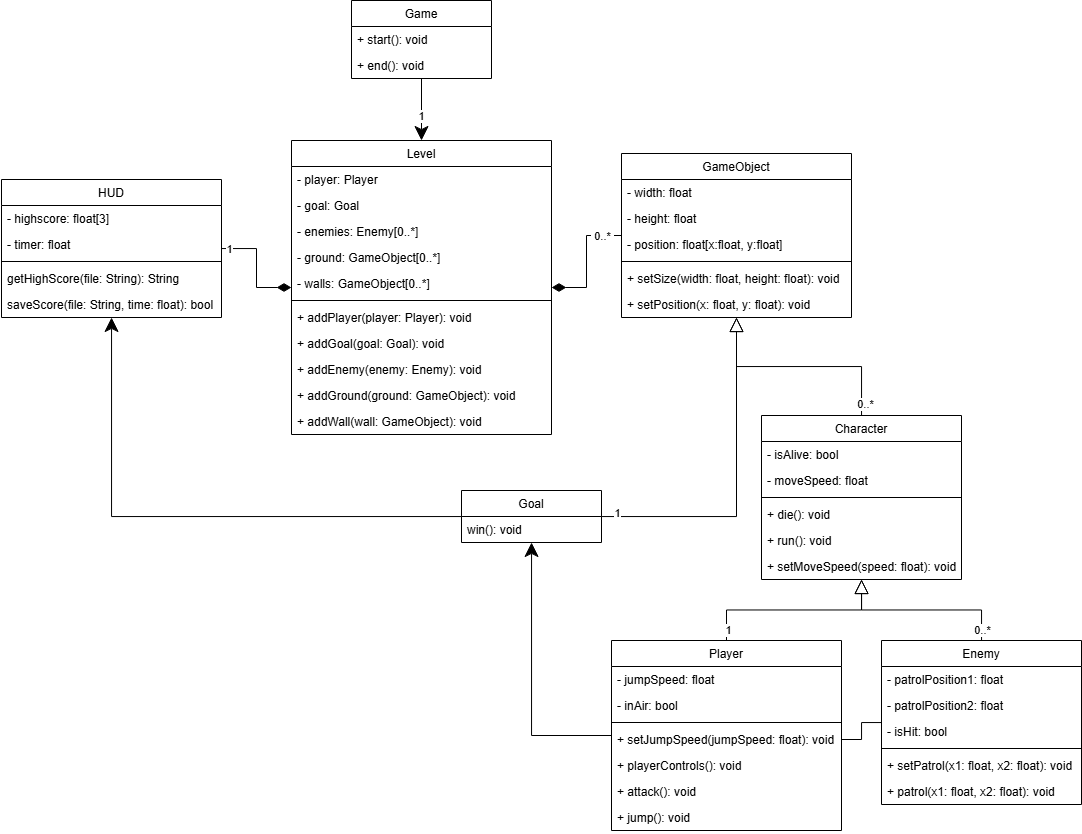

The diagram above was exported from draw.io. Its source (the exported page's mxGraphModel, read from the mxfile embedded in the PNG):
<mxGraphModel dx="1631" dy="761" grid="1" gridSize="10" guides="1" tooltips="1" connect="1" arrows="1" fold="1" page="1" pageScale="1" pageWidth="1100" pageHeight="850" math="0" shadow="0">
  <root>
    <mxCell id="0" />
    <mxCell id="1" parent="0" />
    <mxCell id="78" style="edgeStyle=orthogonalEdgeStyle;html=1;rounded=0;strokeWidth=1;endSize=12;" edge="1" parent="1" source="58" target="64">
      <mxGeometry relative="1" as="geometry" />
    </mxCell>
    <mxCell id="182" value="1" style="edgeLabel;html=1;align=center;verticalAlign=middle;resizable=0;points=[];" vertex="1" connectable="0" parent="78">
      <mxGeometry x="0.1204" y="1" relative="1" as="geometry">
        <mxPoint x="-2" y="2" as="offset" />
      </mxGeometry>
    </mxCell>
    <mxCell id="58" value="Game" style="swimlane;fontStyle=0;childLayout=stackLayout;horizontal=1;startSize=26;fillColor=none;horizontalStack=0;resizeParent=1;resizeParentMax=0;resizeLast=0;collapsible=1;marginBottom=0;" vertex="1" parent="1">
      <mxGeometry x="360" y="10" width="140" height="78" as="geometry" />
    </mxCell>
    <mxCell id="63" value="+ start(): void" style="text;strokeColor=none;fillColor=none;align=left;verticalAlign=top;spacingLeft=4;spacingRight=4;overflow=hidden;rotatable=0;points=[[0,0.5],[1,0.5]];portConstraint=eastwest;" vertex="1" parent="58">
      <mxGeometry y="26" width="140" height="26" as="geometry" />
    </mxCell>
    <mxCell id="62" value="+ end(): void" style="text;strokeColor=none;fillColor=none;align=left;verticalAlign=top;spacingLeft=4;spacingRight=4;overflow=hidden;rotatable=0;points=[[0,0.5],[1,0.5]];portConstraint=eastwest;" vertex="1" parent="58">
      <mxGeometry y="52" width="140" height="26" as="geometry" />
    </mxCell>
    <mxCell id="64" value="Level" style="swimlane;fontStyle=0;childLayout=stackLayout;horizontal=1;startSize=26;fillColor=none;horizontalStack=0;resizeParent=1;resizeParentMax=0;resizeLast=0;collapsible=1;marginBottom=0;" vertex="1" parent="1">
      <mxGeometry x="300" y="150" width="260" height="294" as="geometry" />
    </mxCell>
    <mxCell id="119" value="- player: Player" style="text;strokeColor=none;fillColor=none;align=left;verticalAlign=top;spacingLeft=4;spacingRight=4;overflow=hidden;rotatable=0;points=[[0,0.5],[1,0.5]];portConstraint=eastwest;strokeWidth=2;" vertex="1" parent="64">
      <mxGeometry y="26" width="260" height="26" as="geometry" />
    </mxCell>
    <mxCell id="193" value="- goal: Goal" style="text;strokeColor=none;fillColor=none;align=left;verticalAlign=top;spacingLeft=4;spacingRight=4;overflow=hidden;rotatable=0;points=[[0,0.5],[1,0.5]];portConstraint=eastwest;strokeWidth=2;" vertex="1" parent="64">
      <mxGeometry y="52" width="260" height="26" as="geometry" />
    </mxCell>
    <mxCell id="120" value="- enemies: Enemy[0..*]" style="text;strokeColor=none;fillColor=none;align=left;verticalAlign=top;spacingLeft=4;spacingRight=4;overflow=hidden;rotatable=0;points=[[0,0.5],[1,0.5]];portConstraint=eastwest;strokeWidth=2;" vertex="1" parent="64">
      <mxGeometry y="78" width="260" height="26" as="geometry" />
    </mxCell>
    <mxCell id="121" value="- ground: GameObject[0..*]" style="text;strokeColor=none;fillColor=none;align=left;verticalAlign=top;spacingLeft=4;spacingRight=4;overflow=hidden;rotatable=0;points=[[0,0.5],[1,0.5]];portConstraint=eastwest;strokeWidth=2;" vertex="1" parent="64">
      <mxGeometry y="104" width="260" height="26" as="geometry" />
    </mxCell>
    <mxCell id="122" value="- walls: GameObject[0..*]" style="text;strokeColor=none;fillColor=none;align=left;verticalAlign=top;spacingLeft=4;spacingRight=4;overflow=hidden;rotatable=0;points=[[0,0.5],[1,0.5]];portConstraint=eastwest;strokeWidth=2;" vertex="1" parent="64">
      <mxGeometry y="130" width="260" height="26" as="geometry" />
    </mxCell>
    <mxCell id="139" value="" style="line;strokeWidth=1;fillColor=none;align=left;verticalAlign=middle;spacingTop=-1;spacingLeft=3;spacingRight=3;rotatable=0;labelPosition=right;points=[];portConstraint=eastwest;strokeColor=inherit;" vertex="1" parent="64">
      <mxGeometry y="156" width="260" height="8" as="geometry" />
    </mxCell>
    <mxCell id="138" value="+ addPlayer(player: Player): void" style="text;strokeColor=none;fillColor=none;align=left;verticalAlign=top;spacingLeft=4;spacingRight=4;overflow=hidden;rotatable=0;points=[[0,0.5],[1,0.5]];portConstraint=eastwest;strokeWidth=2;" vertex="1" parent="64">
      <mxGeometry y="164" width="260" height="26" as="geometry" />
    </mxCell>
    <mxCell id="194" value="+ addGoal(goal: Goal): void" style="text;strokeColor=none;fillColor=none;align=left;verticalAlign=top;spacingLeft=4;spacingRight=4;overflow=hidden;rotatable=0;points=[[0,0.5],[1,0.5]];portConstraint=eastwest;strokeWidth=2;" vertex="1" parent="64">
      <mxGeometry y="190" width="260" height="26" as="geometry" />
    </mxCell>
    <mxCell id="140" value="+ addEnemy(enemy: Enemy): void" style="text;strokeColor=none;fillColor=none;align=left;verticalAlign=top;spacingLeft=4;spacingRight=4;overflow=hidden;rotatable=0;points=[[0,0.5],[1,0.5]];portConstraint=eastwest;strokeWidth=2;" vertex="1" parent="64">
      <mxGeometry y="216" width="260" height="26" as="geometry" />
    </mxCell>
    <mxCell id="141" value="+ addGround(ground: GameObject): void" style="text;strokeColor=none;fillColor=none;align=left;verticalAlign=top;spacingLeft=4;spacingRight=4;overflow=hidden;rotatable=0;points=[[0,0.5],[1,0.5]];portConstraint=eastwest;strokeWidth=2;" vertex="1" parent="64">
      <mxGeometry y="242" width="260" height="26" as="geometry" />
    </mxCell>
    <mxCell id="142" value="+ addWall(wall: GameObject): void" style="text;strokeColor=none;fillColor=none;align=left;verticalAlign=top;spacingLeft=4;spacingRight=4;overflow=hidden;rotatable=0;points=[[0,0.5],[1,0.5]];portConstraint=eastwest;strokeWidth=2;" vertex="1" parent="64">
      <mxGeometry y="268" width="260" height="26" as="geometry" />
    </mxCell>
    <mxCell id="82" style="edgeStyle=orthogonalEdgeStyle;rounded=0;html=1;strokeWidth=1;endArrow=diamondThin;endFill=1;endSize=12;" edge="1" parent="1" source="68" target="64">
      <mxGeometry relative="1" as="geometry" />
    </mxCell>
    <mxCell id="183" value="1" style="edgeLabel;html=1;align=center;verticalAlign=middle;resizable=0;points=[];" vertex="1" connectable="0" parent="82">
      <mxGeometry x="-0.8853" relative="1" as="geometry">
        <mxPoint x="2" as="offset" />
      </mxGeometry>
    </mxCell>
    <mxCell id="68" value="HUD" style="swimlane;fontStyle=0;childLayout=stackLayout;horizontal=1;startSize=26;fillColor=none;horizontalStack=0;resizeParent=1;resizeParentMax=0;resizeLast=0;collapsible=1;marginBottom=0;" vertex="1" parent="1">
      <mxGeometry x="10" y="189" width="220" height="138" as="geometry" />
    </mxCell>
    <mxCell id="163" value="- highscore: float[3]" style="text;strokeColor=none;fillColor=none;align=left;verticalAlign=top;spacingLeft=4;spacingRight=4;overflow=hidden;rotatable=0;points=[[0,0.5],[1,0.5]];portConstraint=eastwest;strokeWidth=2;" vertex="1" parent="68">
      <mxGeometry y="26" width="220" height="26" as="geometry" />
    </mxCell>
    <mxCell id="162" value="- timer: float" style="text;strokeColor=none;fillColor=none;align=left;verticalAlign=top;spacingLeft=4;spacingRight=4;overflow=hidden;rotatable=0;points=[[0,0.5],[1,0.5]];portConstraint=eastwest;strokeWidth=2;" vertex="1" parent="68">
      <mxGeometry y="52" width="220" height="26" as="geometry" />
    </mxCell>
    <mxCell id="190" value="" style="line;strokeWidth=1;fillColor=none;align=left;verticalAlign=middle;spacingTop=-1;spacingLeft=3;spacingRight=3;rotatable=0;labelPosition=right;points=[];portConstraint=eastwest;strokeColor=inherit;" vertex="1" parent="68">
      <mxGeometry y="78" width="220" height="8" as="geometry" />
    </mxCell>
    <mxCell id="189" value="getHighScore(file: String): String" style="text;strokeColor=none;fillColor=none;align=left;verticalAlign=top;spacingLeft=4;spacingRight=4;overflow=hidden;rotatable=0;points=[[0,0.5],[1,0.5]];portConstraint=eastwest;strokeWidth=2;" vertex="1" parent="68">
      <mxGeometry y="86" width="220" height="26" as="geometry" />
    </mxCell>
    <mxCell id="192" value="saveScore(file: String, time: float): bool" style="text;strokeColor=none;fillColor=none;align=left;verticalAlign=top;spacingLeft=4;spacingRight=4;overflow=hidden;rotatable=0;points=[[0,0.5],[1,0.5]];portConstraint=eastwest;strokeWidth=2;" vertex="1" parent="68">
      <mxGeometry y="112" width="220" height="26" as="geometry" />
    </mxCell>
    <mxCell id="83" style="edgeStyle=orthogonalEdgeStyle;rounded=0;html=1;strokeWidth=1;endArrow=diamondThin;endFill=1;endSize=12;" edge="1" parent="1" source="72" target="64">
      <mxGeometry relative="1" as="geometry" />
    </mxCell>
    <mxCell id="184" value="&amp;nbsp;0..*&amp;nbsp;" style="edgeLabel;html=1;align=center;verticalAlign=middle;resizable=0;points=[];" vertex="1" connectable="0" parent="83">
      <mxGeometry x="-0.7739" relative="1" as="geometry">
        <mxPoint x="-5" as="offset" />
      </mxGeometry>
    </mxCell>
    <mxCell id="72" value="GameObject" style="swimlane;fontStyle=0;childLayout=stackLayout;horizontal=1;startSize=26;fillColor=none;horizontalStack=0;resizeParent=1;resizeParentMax=0;resizeLast=0;collapsible=1;marginBottom=0;" vertex="1" parent="1">
      <mxGeometry x="630" y="163" width="230" height="164" as="geometry" />
    </mxCell>
    <mxCell id="93" value="- width: float&#10;" style="text;strokeColor=none;fillColor=none;align=left;verticalAlign=top;spacingLeft=4;spacingRight=4;overflow=hidden;rotatable=0;points=[[0,0.5],[1,0.5]];portConstraint=eastwest;strokeWidth=2;" vertex="1" parent="72">
      <mxGeometry y="26" width="230" height="26" as="geometry" />
    </mxCell>
    <mxCell id="137" value="- height: float&#10;" style="text;strokeColor=none;fillColor=none;align=left;verticalAlign=top;spacingLeft=4;spacingRight=4;overflow=hidden;rotatable=0;points=[[0,0.5],[1,0.5]];portConstraint=eastwest;strokeWidth=2;" vertex="1" parent="72">
      <mxGeometry y="52" width="230" height="26" as="geometry" />
    </mxCell>
    <mxCell id="91" value="- position: float[x:float, y:float]" style="text;strokeColor=none;fillColor=none;align=left;verticalAlign=top;spacingLeft=4;spacingRight=4;overflow=hidden;rotatable=0;points=[[0,0.5],[1,0.5]];portConstraint=eastwest;strokeWidth=2;" vertex="1" parent="72">
      <mxGeometry y="78" width="230" height="26" as="geometry" />
    </mxCell>
    <mxCell id="143" value="" style="line;strokeWidth=1;fillColor=none;align=left;verticalAlign=middle;spacingTop=-1;spacingLeft=3;spacingRight=3;rotatable=0;labelPosition=right;points=[];portConstraint=eastwest;strokeColor=inherit;" vertex="1" parent="72">
      <mxGeometry y="104" width="230" height="8" as="geometry" />
    </mxCell>
    <mxCell id="144" value="+ setSize(width: float, height: float): void" style="text;strokeColor=none;fillColor=none;align=left;verticalAlign=top;spacingLeft=4;spacingRight=4;overflow=hidden;rotatable=0;points=[[0,0.5],[1,0.5]];portConstraint=eastwest;strokeWidth=2;" vertex="1" parent="72">
      <mxGeometry y="112" width="230" height="26" as="geometry" />
    </mxCell>
    <mxCell id="145" value="+ setPosition(x: float, y: float): void" style="text;strokeColor=none;fillColor=none;align=left;verticalAlign=top;spacingLeft=4;spacingRight=4;overflow=hidden;rotatable=0;points=[[0,0.5],[1,0.5]];portConstraint=eastwest;strokeWidth=2;" vertex="1" parent="72">
      <mxGeometry y="138" width="230" height="26" as="geometry" />
    </mxCell>
    <mxCell id="85" style="edgeStyle=orthogonalEdgeStyle;rounded=0;html=1;strokeWidth=1;endArrow=block;endFill=0;endSize=12;" edge="1" parent="1" source="73" target="72">
      <mxGeometry relative="1" as="geometry" />
    </mxCell>
    <mxCell id="188" value="&amp;nbsp;0..*&amp;nbsp;" style="edgeLabel;html=1;align=center;verticalAlign=middle;resizable=0;points=[];" vertex="1" connectable="0" parent="85">
      <mxGeometry x="-0.8894" y="-3" relative="1" as="geometry">
        <mxPoint as="offset" />
      </mxGeometry>
    </mxCell>
    <mxCell id="73" value="Character" style="swimlane;fontStyle=0;childLayout=stackLayout;horizontal=1;startSize=26;fillColor=none;horizontalStack=0;resizeParent=1;resizeParentMax=0;resizeLast=0;collapsible=1;marginBottom=0;" vertex="1" parent="1">
      <mxGeometry x="770" y="425" width="200" height="164" as="geometry" />
    </mxCell>
    <mxCell id="94" value="- isAlive: bool" style="text;strokeColor=none;fillColor=none;align=left;verticalAlign=top;spacingLeft=4;spacingRight=4;overflow=hidden;rotatable=0;points=[[0,0.5],[1,0.5]];portConstraint=eastwest;strokeWidth=2;" vertex="1" parent="73">
      <mxGeometry y="26" width="200" height="26" as="geometry" />
    </mxCell>
    <mxCell id="112" value="- moveSpeed: float" style="text;strokeColor=none;fillColor=none;align=left;verticalAlign=top;spacingLeft=4;spacingRight=4;overflow=hidden;rotatable=0;points=[[0,0.5],[1,0.5]];portConstraint=eastwest;strokeWidth=2;" vertex="1" parent="73">
      <mxGeometry y="52" width="200" height="26" as="geometry" />
    </mxCell>
    <mxCell id="95" value="" style="line;strokeWidth=1;fillColor=none;align=left;verticalAlign=middle;spacingTop=-1;spacingLeft=3;spacingRight=3;rotatable=0;labelPosition=right;points=[];portConstraint=eastwest;strokeColor=inherit;" vertex="1" parent="73">
      <mxGeometry y="78" width="200" height="8" as="geometry" />
    </mxCell>
    <mxCell id="96" value="+ die(): void" style="text;strokeColor=none;fillColor=none;align=left;verticalAlign=top;spacingLeft=4;spacingRight=4;overflow=hidden;rotatable=0;points=[[0,0.5],[1,0.5]];portConstraint=eastwest;strokeWidth=2;" vertex="1" parent="73">
      <mxGeometry y="86" width="200" height="26" as="geometry" />
    </mxCell>
    <mxCell id="97" value="+ run(): void" style="text;strokeColor=none;fillColor=none;align=left;verticalAlign=top;spacingLeft=4;spacingRight=4;overflow=hidden;rotatable=0;points=[[0,0.5],[1,0.5]];portConstraint=eastwest;strokeWidth=2;" vertex="1" parent="73">
      <mxGeometry y="112" width="200" height="26" as="geometry" />
    </mxCell>
    <mxCell id="113" value="+ setMoveSpeed(speed: float): void" style="text;strokeColor=none;fillColor=none;align=left;verticalAlign=top;spacingLeft=4;spacingRight=4;overflow=hidden;rotatable=0;points=[[0,0.5],[1,0.5]];portConstraint=eastwest;strokeWidth=2;" vertex="1" parent="73">
      <mxGeometry y="138" width="200" height="26" as="geometry" />
    </mxCell>
    <mxCell id="89" style="edgeStyle=orthogonalEdgeStyle;rounded=0;html=1;strokeWidth=1;endArrow=block;endFill=0;endSize=12;" edge="1" parent="1" source="74" target="73">
      <mxGeometry relative="1" as="geometry" />
    </mxCell>
    <mxCell id="102" style="edgeStyle=orthogonalEdgeStyle;rounded=0;html=1;strokeWidth=1;endArrow=classic;endFill=1;endSize=12;" edge="1" parent="1" source="74" target="76">
      <mxGeometry relative="1" as="geometry" />
    </mxCell>
    <mxCell id="186" value="1" style="edgeLabel;html=1;align=center;verticalAlign=middle;resizable=0;points=[];" vertex="1" connectable="0" parent="102">
      <mxGeometry x="-0.9329" relative="1" as="geometry">
        <mxPoint x="126" y="-106" as="offset" />
      </mxGeometry>
    </mxCell>
    <mxCell id="74" value="Player" style="swimlane;fontStyle=0;childLayout=stackLayout;horizontal=1;startSize=26;fillColor=none;horizontalStack=0;resizeParent=1;resizeParentMax=0;resizeLast=0;collapsible=1;marginBottom=0;" vertex="1" parent="1">
      <mxGeometry x="620" y="650" width="230" height="190" as="geometry" />
    </mxCell>
    <mxCell id="114" value="- jumpSpeed: float" style="text;strokeColor=none;fillColor=none;align=left;verticalAlign=top;spacingLeft=4;spacingRight=4;overflow=hidden;rotatable=0;points=[[0,0.5],[1,0.5]];portConstraint=eastwest;strokeWidth=2;" vertex="1" parent="74">
      <mxGeometry y="26" width="230" height="26" as="geometry" />
    </mxCell>
    <mxCell id="118" value="- inAir: bool" style="text;strokeColor=none;fillColor=none;align=left;verticalAlign=top;spacingLeft=4;spacingRight=4;overflow=hidden;rotatable=0;points=[[0,0.5],[1,0.5]];portConstraint=eastwest;strokeWidth=2;" vertex="1" parent="74">
      <mxGeometry y="52" width="230" height="26" as="geometry" />
    </mxCell>
    <mxCell id="116" value="" style="line;strokeWidth=1;fillColor=none;align=left;verticalAlign=middle;spacingTop=-1;spacingLeft=3;spacingRight=3;rotatable=0;labelPosition=right;points=[];portConstraint=eastwest;strokeColor=inherit;" vertex="1" parent="74">
      <mxGeometry y="78" width="230" height="8" as="geometry" />
    </mxCell>
    <mxCell id="117" value="+ setJumpSpeed(jumpSpeed: float): void" style="text;strokeColor=none;fillColor=none;align=left;verticalAlign=top;spacingLeft=4;spacingRight=4;overflow=hidden;rotatable=0;points=[[0,0.5],[1,0.5]];portConstraint=eastwest;strokeWidth=2;" vertex="1" parent="74">
      <mxGeometry y="86" width="230" height="26" as="geometry" />
    </mxCell>
    <mxCell id="108" value="+ playerControls(): void" style="text;strokeColor=none;fillColor=none;align=left;verticalAlign=top;spacingLeft=4;spacingRight=4;overflow=hidden;rotatable=0;points=[[0,0.5],[1,0.5]];portConstraint=eastwest;strokeWidth=2;" vertex="1" parent="74">
      <mxGeometry y="112" width="230" height="26" as="geometry" />
    </mxCell>
    <mxCell id="111" value="+ attack(): void" style="text;strokeColor=none;fillColor=none;align=left;verticalAlign=top;spacingLeft=4;spacingRight=4;overflow=hidden;rotatable=0;points=[[0,0.5],[1,0.5]];portConstraint=eastwest;strokeWidth=2;" vertex="1" parent="74">
      <mxGeometry y="138" width="230" height="26" as="geometry" />
    </mxCell>
    <mxCell id="109" value="+ jump(): void" style="text;strokeColor=none;fillColor=none;align=left;verticalAlign=top;spacingLeft=4;spacingRight=4;overflow=hidden;rotatable=0;points=[[0,0.5],[1,0.5]];portConstraint=eastwest;strokeWidth=2;" vertex="1" parent="74">
      <mxGeometry y="164" width="230" height="26" as="geometry" />
    </mxCell>
    <mxCell id="88" style="edgeStyle=orthogonalEdgeStyle;rounded=0;html=1;strokeWidth=1;endArrow=block;endFill=0;endSize=12;" edge="1" parent="1" source="75" target="73">
      <mxGeometry relative="1" as="geometry" />
    </mxCell>
    <mxCell id="187" value="&amp;nbsp;0..*&amp;nbsp;" style="edgeLabel;html=1;align=center;verticalAlign=middle;resizable=0;points=[];" vertex="1" connectable="0" parent="88">
      <mxGeometry x="-0.696" y="1" relative="1" as="geometry">
        <mxPoint x="1" y="16" as="offset" />
      </mxGeometry>
    </mxCell>
    <mxCell id="75" value="Enemy" style="swimlane;fontStyle=0;childLayout=stackLayout;horizontal=1;startSize=26;fillColor=none;horizontalStack=0;resizeParent=1;resizeParentMax=0;resizeLast=0;collapsible=1;marginBottom=0;" vertex="1" parent="1">
      <mxGeometry x="890" y="650" width="200" height="164" as="geometry" />
    </mxCell>
    <mxCell id="154" value="- patrolPosition1: float" style="text;strokeColor=none;fillColor=none;align=left;verticalAlign=top;spacingLeft=4;spacingRight=4;overflow=hidden;rotatable=0;points=[[0,0.5],[1,0.5]];portConstraint=eastwest;strokeWidth=2;" vertex="1" parent="75">
      <mxGeometry y="26" width="200" height="26" as="geometry" />
    </mxCell>
    <mxCell id="155" value="- patrolPosition2: float" style="text;strokeColor=none;fillColor=none;align=left;verticalAlign=top;spacingLeft=4;spacingRight=4;overflow=hidden;rotatable=0;points=[[0,0.5],[1,0.5]];portConstraint=eastwest;strokeWidth=2;" vertex="1" parent="75">
      <mxGeometry y="52" width="200" height="26" as="geometry" />
    </mxCell>
    <mxCell id="159" value="- isHit: bool" style="text;strokeColor=none;fillColor=none;align=left;verticalAlign=top;spacingLeft=4;spacingRight=4;overflow=hidden;rotatable=0;points=[[0,0.5],[1,0.5]];portConstraint=eastwest;strokeWidth=2;" vertex="1" parent="75">
      <mxGeometry y="78" width="200" height="26" as="geometry" />
    </mxCell>
    <mxCell id="156" value="" style="line;strokeWidth=1;fillColor=none;align=left;verticalAlign=middle;spacingTop=-1;spacingLeft=3;spacingRight=3;rotatable=0;labelPosition=right;points=[];portConstraint=eastwest;strokeColor=inherit;" vertex="1" parent="75">
      <mxGeometry y="104" width="200" height="8" as="geometry" />
    </mxCell>
    <mxCell id="106" value="+ setPatrol(x1: float, x2: float): void" style="text;strokeColor=none;fillColor=none;align=left;verticalAlign=top;spacingLeft=4;spacingRight=4;overflow=hidden;rotatable=0;points=[[0,0.5],[1,0.5]];portConstraint=eastwest;strokeWidth=2;" vertex="1" parent="75">
      <mxGeometry y="112" width="200" height="26" as="geometry" />
    </mxCell>
    <mxCell id="157" value="+ patrol(x1: float, x2: float): void" style="text;strokeColor=none;fillColor=none;align=left;verticalAlign=top;spacingLeft=4;spacingRight=4;overflow=hidden;rotatable=0;points=[[0,0.5],[1,0.5]];portConstraint=eastwest;strokeWidth=2;" vertex="1" parent="75">
      <mxGeometry y="138" width="200" height="26" as="geometry" />
    </mxCell>
    <mxCell id="86" style="edgeStyle=orthogonalEdgeStyle;rounded=0;html=1;strokeWidth=1;endArrow=block;endFill=0;endSize=12;" edge="1" parent="1" source="76" target="72">
      <mxGeometry relative="1" as="geometry" />
    </mxCell>
    <mxCell id="185" value="1" style="edgeLabel;html=1;align=center;verticalAlign=middle;resizable=0;points=[];" vertex="1" connectable="0" parent="86">
      <mxGeometry x="-0.9052" y="1" relative="1" as="geometry">
        <mxPoint y="-3" as="offset" />
      </mxGeometry>
    </mxCell>
    <mxCell id="135" style="edgeStyle=orthogonalEdgeStyle;rounded=0;html=1;strokeWidth=1;endArrow=classic;endFill=1;endSize=12;" edge="1" parent="1" source="76" target="68">
      <mxGeometry relative="1" as="geometry" />
    </mxCell>
    <mxCell id="76" value="Goal" style="swimlane;fontStyle=0;childLayout=stackLayout;horizontal=1;startSize=26;fillColor=none;horizontalStack=0;resizeParent=1;resizeParentMax=0;resizeLast=0;collapsible=1;marginBottom=0;" vertex="1" parent="1">
      <mxGeometry x="470" y="500" width="140" height="52" as="geometry" />
    </mxCell>
    <mxCell id="101" value="win(): void" style="text;strokeColor=none;fillColor=none;align=left;verticalAlign=top;spacingLeft=4;spacingRight=4;overflow=hidden;rotatable=0;points=[[0,0.5],[1,0.5]];portConstraint=eastwest;strokeWidth=2;" vertex="1" parent="76">
      <mxGeometry y="26" width="140" height="26" as="geometry" />
    </mxCell>
    <mxCell id="132" style="edgeStyle=orthogonalEdgeStyle;rounded=0;html=1;strokeWidth=1;endArrow=none;endFill=0;endSize=12;" edge="1" parent="1" source="117" target="75">
      <mxGeometry relative="1" as="geometry" />
    </mxCell>
  </root>
</mxGraphModel>